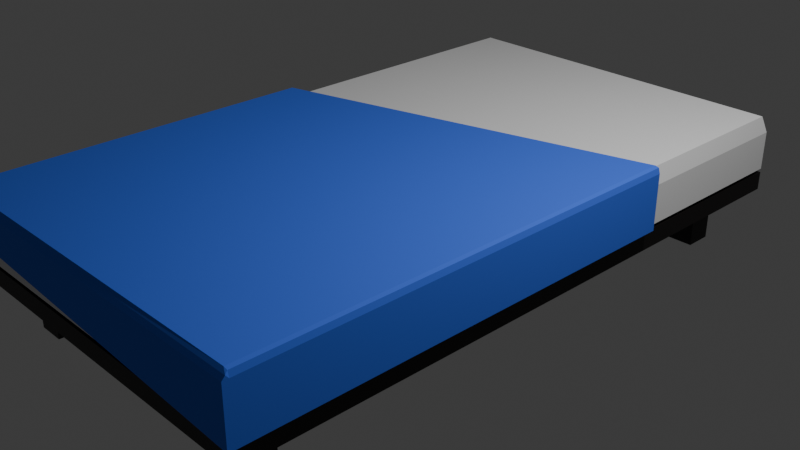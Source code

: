 # Source: bed.blend  (saved by Blender 4.0.36; exported with 4.5.12 LTS)
import bpy
from mathutils import Matrix  # noqa: F401  (used for matrix-valued properties, if any)

bpy.ops.wm.read_factory_settings(use_empty=True)
scene = bpy.context.scene
scene.name = 'Scene'

# ---- collections
col_collection = bpy.data.collections.new('Collection'); scene.collection.children.link(col_collection)

# ---- materials (node trees are filled in below, after node groups)
mat_bedframe = bpy.data.materials.new('Bedframe')
mat_bedframe.alpha_threshold = 0.0
mat_bedframe.use_transparent_shadow = False
mat_bedframe.roughness = 0.5
mat_bedframe.line_color = (0.0, 0.0, 0.0, 1.0)
mat_matress = bpy.data.materials.new('Matress')
mat_matress.use_transparent_shadow = False
mat_cover = bpy.data.materials.new('Cover')
mat_cover.use_transparent_shadow = False

# ---- material node trees
mat_bedframe.use_nodes = True; mat_bedframe.node_tree.nodes.clear()
_N = mat_bedframe.node_tree.nodes; _L = mat_bedframe.node_tree.links
n0 = _N.new('ShaderNodeOutputMaterial'); n0.name = 'Material Output'; n0.location = (300, 300)
n1 = _N.new('ShaderNodeBsdfPrincipled'); n1.name = 'Principled BSDF'; n1.location = (10, 300)
n1.inputs[0].default_value = (0.004577, 0.003117, 0.002877, 1.0)
n1.inputs[3].default_value = 1.45
_L.new(n1.outputs[0], n0.inputs[0])
n0.is_active_output = True
mat_matress.use_nodes = True; mat_matress.node_tree.nodes.clear()
_N = mat_matress.node_tree.nodes; _L = mat_matress.node_tree.links
n0 = _N.new('ShaderNodeBsdfPrincipled'); n0.name = 'Principled BSDF'; n0.location = (10, 300)
n0.inputs[2].default_value = 1.0
n0.inputs[3].default_value = 1.45
n1 = _N.new('ShaderNodeOutputMaterial'); n1.name = 'Material Output'; n1.location = (300, 300)
_L.new(n0.outputs[0], n1.inputs[0])
n1.is_active_output = True
mat_cover.use_nodes = True; mat_cover.node_tree.nodes.clear()
_N = mat_cover.node_tree.nodes; _L = mat_cover.node_tree.links
n0 = _N.new('ShaderNodeBsdfPrincipled'); n0.name = 'Principled BSDF'; n0.location = (10, 300)
n0.inputs[0].default_value = (0.05119, 0.1538, 0.8003, 1.0)
n0.inputs[2].default_value = 0.8386
n0.inputs[3].default_value = 1.45
n1 = _N.new('ShaderNodeOutputMaterial'); n1.name = 'Material Output'; n1.location = (300, 300)
_L.new(n0.outputs[0], n1.inputs[0])
n1.is_active_output = True

# ---- world
world_world = bpy.data.worlds.new('World'); scene.world = world_world
world_world.use_nodes = True; world_world.node_tree.nodes.clear()
_N = world_world.node_tree.nodes; _L = world_world.node_tree.links
n0 = _N.new('ShaderNodeOutputWorld'); n0.name = 'World Output'; n0.location = (300, 300)
n1 = _N.new('ShaderNodeBackground'); n1.name = 'Background'; n1.location = (10, 300)
n1.inputs[0].default_value = (0.05088, 0.05088, 0.05088, 1.0)
_L.new(n1.outputs[0], n0.inputs[0])
n0.is_active_output = True
world_world.color = (0.05088, 0.05088, 0.05088)
world_world.use_sun_shadow = False
world_world.sun_shadow_jitter_overblur = 0.0

# ---- cameras
cam_camera = bpy.data.cameras.new('Camera')
cam_camera.clip_end = 100.0
cam_camera.ortho_scale = 7.314

# ---- lights
light_light = bpy.data.lights.new('Light', 'POINT')
light_light.transmission_factor = 0.0
light_light.use_soft_falloff = False
light_light.energy = 1000.0
light_light.shadow_soft_size = 0.1
light_light.shadow_maximum_resolution = 0.006
light_light.use_absolute_resolution = True

# ---- meshes
me_cube = bpy.data.meshes.new('Cube')
me_cube.from_pydata([(1.0, 1.0, 1.0), (1.0, 1.0, -1.0), (1.0, -1.0, 1.0), (1.0, -1.0, -1.0), (-1.0, 1.0, 1.0), (-1.0, 1.0, -1.0), (-1.0, -1.0, 1.0), (-1.0, -1.0, -1.0), (-0.825, 0.8143, -6.942), (-0.825, 0.8143, -0.9421), (-0.825, 0.9, -6.942), (-0.825, 0.9, -0.9421), (-0.675, 0.8143, -6.942), (-0.675, 0.8143, -0.9421), (-0.675, 0.9, -6.942), (-0.675, 0.9, -0.9421), (0.675, 0.8143, -6.942), (0.675, 0.8143, -0.9421), (0.675, 0.9, -6.942), (0.675, 0.9, -0.9421), (0.825, 0.8143, -6.942), (0.825, 0.8143, -0.9421), (0.825, 0.9, -6.942), (0.825, 0.9, -0.9421), (0.675, -0.9, -6.942), (0.675, -0.9, -0.9421), (0.675, -0.8143, -6.942), (0.675, -0.8143, -0.9421), (0.825, -0.9, -6.942), (0.825, -0.9, -0.9421), (0.825, -0.8143, -6.942), (0.825, -0.8143, -0.9421), (-0.825, -0.9, -6.942), (-0.825, -0.9, -0.9421), (-0.825, -0.8143, -6.942), (-0.825, -0.8143, -0.9421), (-0.675, -0.9, -6.942), (-0.675, -0.9, -0.9421), (-0.675, -0.8143, -6.942), (-0.675, -0.8143, -0.9421), (0.975, 0.9857, 7.413), (1.0, 1.0, 1.413), (0.975, -0.9857, 7.413), (1.0, -1.0, 1.413), (-0.975, 0.9857, 7.413), (-1.0, 1.0, 1.413), (-0.975, -0.9857, 7.413), (-1.0, -1.0, 1.413), (-1.0, -0.9, 1.413), (0.975, -0.9, 7.413), (-0.975, -0.9, 7.413), (1.0, -0.9, 1.413), (-0.975, 0.8958, 7.413), (1.0, 0.8958, 1.413), (-1.0, 0.8958, 1.413), (0.975, 0.8958, 7.413), (0.8305, 1.0, 1.413), (0.8305, -0.9857, 7.413), (0.8305, -1.0, 1.413), (0.8305, 0.9857, 7.413), (0.8305, -0.9, 1.413), (0.8305, -0.9, 7.413), (0.8305, 0.8958, 7.413), (0.8305, 0.8958, 1.413), (-0.8328, 1.0, 1.413), (-0.8328, -0.9857, 7.413), (-0.8328, -0.9, 1.413), (-0.8328, 0.8958, 1.413), (-0.8328, -1.0, 1.413), (-0.8328, 0.9857, 7.413), (-0.8328, -0.9, 7.413), (-0.8328, 0.8958, 7.413), (1.0, 1.0, 5.627), (-1.0, -1.0, 5.627), (1.0, -1.0, 5.627), (-1.0, 1.0, 5.627), (1.0, -0.9, 5.627), (-1.0, -0.9, 5.627), (1.0, 0.8958, 5.627), (-1.0, 0.8958, 5.627), (0.8305, 1.0, 5.627), (0.8305, -1.0, 5.627), (-0.8328, 1.0, 5.627), (-0.8328, -1.0, 5.627)], [], [(0, 4, 6, 2), (3, 2, 6, 7), (7, 6, 4, 5), (5, 1, 3, 7), (1, 0, 2, 3), (5, 4, 0, 1), (8, 9, 11, 10), (10, 11, 15, 14), (14, 15, 13, 12), (12, 13, 9, 8), (10, 14, 12, 8), (15, 11, 9, 13), (16, 17, 19, 18), (18, 19, 23, 22), (22, 23, 21, 20), (20, 21, 17, 16), (18, 22, 20, 16), (23, 19, 17, 21), (24, 25, 27, 26), (26, 27, 31, 30), (30, 31, 29, 28), (28, 29, 25, 24), (26, 30, 28, 24), (31, 27, 25, 29), (32, 33, 35, 34), (34, 35, 39, 38), (38, 39, 37, 36), (36, 37, 33, 32), (34, 38, 36, 32), (39, 35, 33, 37), (70, 50, 46, 65), (83, 65, 46, 73), (79, 52, 44, 75), (60, 51, 43, 58), (76, 49, 42, 74), (80, 59, 40, 72), (78, 55, 49, 76), (63, 53, 51, 60), (73, 46, 50, 77), (71, 52, 50, 70), (69, 44, 52, 71), (56, 41, 53, 63), (72, 40, 55, 78), (77, 50, 52, 79), (64, 56, 63, 67), (40, 59, 62, 55), (55, 62, 61, 49), (67, 63, 60, 66), (82, 69, 59, 80), (66, 60, 58, 68), (74, 42, 57, 81), (49, 61, 57, 42), (48, 66, 68, 47), (75, 44, 69, 82), (54, 67, 66, 48), (45, 64, 67, 54), (59, 69, 71, 62), (62, 71, 70, 61), (81, 57, 65, 83), (61, 70, 65, 57), (58, 81, 83, 68), (45, 75, 82, 64), (43, 74, 81, 58), (64, 82, 80, 56), (48, 77, 79, 54), (41, 72, 78, 53), (47, 73, 77, 48), (53, 78, 76, 51), (56, 80, 72, 41), (51, 76, 74, 43), (54, 79, 75, 45), (68, 83, 73, 47)])
me_cube.polygons.foreach_set('material_index', [0, 0, 0, 0, 0, 0, 0, 0, 0, 0, 0, 0, 0, 0, 0, 0, 0, 0, 0, 0, 0, 0, 0, 0, 0, 0, 0, 0, 0, 0, 1, 1, 1, 1, 1, 1, 1, 1, 1, 1, 1, 1, 1, 1, 1, 1, 1, 1, 1, 1, 1, 1, 1, 1, 1, 1, 1, 1, 1, 1, 1, 1, 1, 1, 1, 1, 1, 1, 1, 1, 1, 1])
_uv = me_cube.uv_layers.new(name='UVMap')
_uv.uv.foreach_set('vector', [0.625, 0.5, 0.875, 0.5, 0.875, 0.75, 0.625, 0.75, 0.375, 0.75, 0.625, 0.75, 0.625, 1.0, 0.375, 1.0, 0.375, 0.0, 0.625, 0.0, 0.625, 0.25, 0.375, 0.25, 0.125, 0.5, 0.375, 0.5, 0.375, 0.75, 0.125, 0.75, 0.375, 0.5, 0.625, 0.5, 0.625, 0.75, 0.375, 0.75, 0.375, 0.25, 0.625, 0.25, 0.625, 0.5, 0.375, 0.5, 0.375, 0.0, 0.625, 0.0, 0.625, 0.25, 0.375, 0.25, 0.375, 0.25, 0.625, 0.25, 0.625, 0.5, 0.375, 0.5, 0.375, 0.5, 0.625, 0.5, 0.625, 0.75, 0.375, 0.75, 0.375, 0.75, 0.625, 0.75, 0.625, 1.0, 0.375, 1.0, 0.125, 0.5, 0.375, 0.5, 0.375, 0.75, 0.125, 0.75, 0.625, 0.5, 0.875, 0.5, 0.875, 0.75, 0.625, 0.75, 0.375, 0.0, 0.625, 0.0, 0.625, 0.25, 0.375, 0.25, 0.375, 0.25, 0.625, 0.25, 0.625, 0.5, 0.375, 0.5, 0.375, 0.5, 0.625, 0.5, 0.625, 0.75, 0.375, 0.75, 0.375, 0.75, 0.625, 0.75, 0.625, 1.0, 0.375, 1.0, 0.125, 0.5, 0.375, 0.5, 0.375, 0.75, 0.125, 0.75, 0.625, 0.5, 0.875, 0.5, 0.875, 0.75, 0.625, 0.75, 0.375, 0.0, 0.625, 0.0, 0.625, 0.25, 0.375, 0.25, 0.375, 0.25, 0.625, 0.25, 0.625, 0.5, 0.375, 0.5, 0.375, 0.5, 0.625, 0.5, 0.625, 0.75, 0.375, 0.75, 0.375, 0.75, 0.625, 0.75, 0.625, 1.0, 0.375, 1.0, 0.125, 0.5, 0.375, 0.5, 0.375, 0.75, 0.125, 0.75, 0.625, 0.5, 0.875, 0.5, 0.875, 0.75, 0.625, 0.75, 0.375, 0.0, 0.625, 0.0, 0.625, 0.25, 0.375, 0.25, 0.375, 0.25, 0.625, 0.25, 0.625, 0.5, 0.375, 0.5, 0.375, 0.5, 0.625, 0.5, 0.625, 0.75, 0.375, 0.75, 0.375, 0.75, 0.625, 0.75, 0.625, 1.0, 0.375, 1.0, 0.125, 0.5, 0.375, 0.5, 0.375, 0.75, 0.125, 0.75, 0.625, 0.5, 0.875, 0.5, 0.875, 0.75, 0.625, 0.75, 0.8541, 0.7375, 0.875, 0.7375, 0.875, 0.75, 0.8541, 0.75, 0.5506, 0.9791, 0.625, 0.9791, 0.625, 1.0, 0.5506, 1.0, 0.5506, 0.237, 0.625, 0.237, 0.625, 0.25, 0.5506, 0.25, 0.3538, 0.7375, 0.375, 0.7375, 0.375, 0.75, 0.3538, 0.75, 0.5506, 0.7375, 0.625, 0.7375, 0.625, 0.75, 0.5506, 0.75, 0.5506, 0.4788, 0.625, 0.4788, 0.625, 0.5, 0.5506, 0.5, 0.5506, 0.513, 0.625, 0.513, 0.625, 0.7375, 0.5506, 0.7375, 0.3538, 0.513, 0.375, 0.513, 0.375, 0.7375, 0.3538, 0.7375, 0.5506, 0.0, 0.625, 0.0, 0.625, 0.0125, 0.5506, 0.0125, 0.8541, 0.513, 0.875, 0.513, 0.875, 0.7375, 0.8541, 0.7375, 0.8541, 0.5, 0.875, 0.5, 0.875, 0.513, 0.8541, 0.513, 0.3538, 0.5, 0.375, 0.5, 0.375, 0.513, 0.3538, 0.513, 0.5506, 0.5, 0.625, 0.5, 0.625, 0.513, 0.5506, 0.513, 0.5506, 0.0125, 0.625, 0.0125, 0.625, 0.237, 0.5506, 0.237, 0.1459, 0.5, 0.3538, 0.5, 0.3538, 0.513, 0.1459, 0.513, 0.625, 0.5, 0.6462, 0.5, 0.6462, 0.513, 0.625, 0.513, 0.625, 0.513, 0.6462, 0.513, 0.6462, 0.7375, 0.625, 0.7375, 0.1459, 0.513, 0.3538, 0.513, 0.3538, 0.7375, 0.1459, 0.7375, 0.5506, 0.2709, 0.625, 0.2709, 0.625, 0.4788, 0.5506, 0.4788, 0.1459, 0.7375, 0.3538, 0.7375, 0.3538, 0.75, 0.1459, 0.75, 0.5506, 0.75, 0.625, 0.75, 0.625, 0.7712, 0.5506, 0.7712, 0.625, 0.7375, 0.6462, 0.7375, 0.6462, 0.75, 0.625, 0.75, 0.125, 0.7375, 0.1459, 0.7375, 0.1459, 0.75, 0.125, 0.75, 0.5506, 0.25, 0.625, 0.25, 0.625, 0.2709, 0.5506, 0.2709, 0.125, 0.513, 0.1459, 0.513, 0.1459, 0.7375, 0.125, 0.7375, 0.125, 0.5, 0.1459, 0.5, 0.1459, 0.513, 0.125, 0.513, 0.6462, 0.5, 0.8541, 0.5, 0.8541, 0.513, 0.6462, 0.513, 0.6462, 0.513, 0.8541, 0.513, 0.8541, 0.7375, 0.6462, 0.7375, 0.5506, 0.7712, 0.625, 0.7712, 0.625, 0.9791, 0.5506, 0.9791, 0.6462, 0.7375, 0.8541, 0.7375, 0.8541, 0.75, 0.6462, 0.75, 0.375, 0.7712, 0.5506, 0.7712, 0.5506, 0.9791, 0.375, 0.9791, 0.375, 0.25, 0.5506, 0.25, 0.5506, 0.2709, 0.375, 0.2709, 0.375, 0.75, 0.5506, 0.75, 0.5506, 0.7712, 0.375, 0.7712, 0.375, 0.2709, 0.5506, 0.2709, 0.5506, 0.4788, 0.375, 0.4788, 0.375, 0.0125, 0.5506, 0.0125, 0.5506, 0.237, 0.375, 0.237, 0.375, 0.5, 0.5506, 0.5, 0.5506, 0.513, 0.375, 0.513, 0.375, 0.0, 0.5506, 0.0, 0.5506, 0.0125, 0.375, 0.0125, 0.375, 0.513, 0.5506, 0.513, 0.5506, 0.7375, 0.375, 0.7375, 0.375, 0.4788, 0.5506, 0.4788, 0.5506, 0.5, 0.375, 0.5, 0.375, 0.7375, 0.5506, 0.7375, 0.5506, 0.75, 0.375, 0.75, 0.375, 0.237, 0.5506, 0.237, 0.5506, 0.25, 0.375, 0.25, 0.375, 0.9791, 0.5506, 0.9791, 0.5506, 1.0, 0.375, 1.0])
me_cube.materials.append(mat_bedframe)
me_cube.materials.append(mat_matress)
me_cube.use_mirror_vertex_groups = False
me_cube.update()
me_cube_006 = bpy.data.meshes.new('Cube.006')
me_cube_006.from_pydata([(-0.9305, -0.9422, -1.0), (-0.9305, -0.929, 0.1055), (-0.9305, 0.5624, -1.0), (-0.9305, 0.5624, 1.0), (0.9675, -0.9422, -1.0), (0.9675, -0.929, 0.1055), (0.9675, 1.0, -1.0), (0.9675, 1.0, 1.0), (-0.957, 0.5517, -1.0), (-0.957, -0.9422, -1.0), (-0.9471, -0.9422, 0.1247), (-0.9471, 0.5517, 0.1247), (-0.9305, 0.5097, -16.53), (-0.9305, -0.9422, -11.16), (-0.957, 0.499, -16.53), (-0.957, -0.9422, -11.16), (0.987, 1.0, 0.704), (0.9946, 1.0, -1.0), (0.9946, -0.9422, -1.0), (0.9946, -0.929, 0.1055), (0.9675, -0.9422, -18.83), (0.9675, 1.0, -18.83), (0.9946, -0.9422, -18.83), (0.9946, 1.0, -18.83), (-0.9305, -0.9224, -1.0), (-0.9305, -0.9224, 1.0), (0.9675, -0.9167, -1.0), (0.9675, -0.9167, 1.0), (-0.957, -0.9226, -1.0), (-0.9471, -0.9226, 0.1247), (-0.9305, -0.9231, -11.27), (-0.957, -0.9233, -11.27), (0.9946, -0.9167, -1.0), (0.987, -0.9167, 0.704), (0.9675, -0.9167, -18.83), (0.9946, -0.9167, -18.83), (-0.9305, -0.9224, -1.0), (0.9675, -0.9167, -1.0), (-0.9305, -0.9224, -11.17), (-0.9305, -0.9422, -11.17), (0.9675, -0.9422, -18.62), (0.9675, -0.9167, -18.62)], [], [(0, 1, 10, 9), (2, 3, 7, 6), (5, 4, 18, 19), (4, 5, 1, 0), (24, 26, 41, 38), (27, 25, 1, 5), (28, 29, 11, 8), (25, 3, 11, 29), (28, 8, 14, 31), (3, 2, 8, 11), (30, 13, 15, 31), (8, 2, 12, 14), (0, 9, 15, 13), (24, 0, 13, 30), (32, 33, 19, 18), (26, 6, 21, 34), (27, 5, 19, 33), (6, 7, 16, 17), (34, 21, 23, 35), (32, 18, 22, 35), (6, 17, 23, 21), (18, 4, 20, 22), (17, 32, 35, 23), (20, 34, 35, 22), (7, 27, 33, 16), (4, 26, 34, 20), (17, 16, 33, 32), (2, 24, 30, 12), (12, 30, 31, 14), (9, 28, 31, 15), (1, 25, 29, 10), (9, 10, 29, 28), (7, 3, 25, 27), (2, 6, 26, 24), (24, 26, 37, 36), (38, 41, 40, 39), (4, 0, 39, 40), (26, 4, 40, 41), (0, 24, 38, 39)])
_uv = me_cube_006.uv_layers.new(name='UVMap')
_uv.uv.foreach_set('vector', [0.375, 1.0, 0.625, 1.0, 0.625, 1.0, 0.375, 1.0, 0.375, 0.25, 0.625, 0.25, 0.625, 0.5, 0.375, 0.5, 0.625, 0.75, 0.375, 0.75, 0.375, 0.75, 0.625, 0.75, 0.375, 0.75, 0.625, 0.75, 0.625, 1.0, 0.375, 1.0, 0.125, 0.7467, 0.375, 0.7467, 0.375, 0.7467, 0.125, 0.7467, 0.625, 0.7467, 0.875, 0.7467, 0.875, 0.75, 0.625, 0.75, 0.375, 0.003286, 0.625, 0.003286, 0.625, 0.25, 0.375, 0.25, 0.875, 0.7467, 0.875, 0.5, 0.875, 0.5, 0.875, 0.7467, 0.375, 0.003286, 0.375, 0.25, 0.375, 0.25, 0.375, 0.003286, 0.625, 0.25, 0.375, 0.25, 0.375, 0.25, 0.625, 0.25, 0.125, 0.7467, 0.125, 0.75, 0.125, 0.75, 0.125, 0.7467, 0.375, 0.25, 0.375, 0.25, 0.375, 0.25, 0.375, 0.25, 0.375, 1.0, 0.375, 1.0, 0.375, 1.0, 0.375, 1.0, 0.125, 0.7467, 0.125, 0.75, 0.125, 0.75, 0.125, 0.7467, 0.375, 0.7467, 0.625, 0.7467, 0.625, 0.75, 0.375, 0.75, 0.375, 0.7467, 0.375, 0.5, 0.375, 0.5, 0.375, 0.7467, 0.625, 0.7467, 0.625, 0.75, 0.625, 0.75, 0.625, 0.7467, 0.375, 0.5, 0.625, 0.5, 0.625, 0.5, 0.375, 0.5, 0.375, 0.7467, 0.375, 0.5, 0.375, 0.5, 0.375, 0.7467, 0.375, 0.7467, 0.375, 0.75, 0.375, 0.75, 0.375, 0.7467, 0.375, 0.5, 0.375, 0.5, 0.375, 0.5, 0.375, 0.5, 0.375, 0.75, 0.375, 0.75, 0.375, 0.75, 0.375, 0.75, 0.375, 0.5, 0.375, 0.7467, 0.375, 0.7467, 0.375, 0.5, 0.375, 0.75, 0.375, 0.7467, 0.375, 0.7467, 0.375, 0.75, 0.625, 0.5, 0.625, 0.7467, 0.625, 0.7467, 0.625, 0.5, 0.375, 0.75, 0.375, 0.7467, 0.375, 0.7467, 0.375, 0.75, 0.375, 0.5, 0.625, 0.5, 0.625, 0.7467, 0.375, 0.7467, 0.125, 0.5, 0.125, 0.7467, 0.125, 0.7467, 0.125, 0.5, 0.125, 0.5, 0.125, 0.7467, 0.125, 0.7467, 0.125, 0.5, 0.375, 0.0, 0.375, 0.003286, 0.375, 0.003286, 0.375, 0.0, 0.875, 0.75, 0.875, 0.7467, 0.875, 0.7467, 0.875, 0.75, 0.375, 0.0, 0.625, 0.0, 0.625, 0.003286, 0.375, 0.003286, 0.625, 0.5, 0.875, 0.5, 0.875, 0.7467, 0.625, 0.7467, 0.125, 0.5, 0.375, 0.5, 0.375, 0.7467, 0.125, 0.7467, 0.125, 0.7467, 0.375, 0.7467, 0.375, 0.7467, 0.125, 0.7467, 0.125, 0.7467, 0.375, 0.7467, 0.375, 0.75, 0.125, 0.75, 0.375, 0.75, 0.375, 1.0, 0.375, 1.0, 0.375, 0.75, 0.375, 0.7467, 0.375, 0.75, 0.375, 0.75, 0.375, 0.7467, 0.125, 0.75, 0.125, 0.7467, 0.125, 0.7467, 0.125, 0.75])
me_cube_006.materials.append(mat_cover)
me_cube_006.update()

# ---- objects
ob_cube = bpy.data.objects.new('Cube', me_cube)
ob_light = bpy.data.objects.new('Light', light_light)
ob_camera = bpy.data.objects.new('Camera', cam_camera)
ob_cube_001 = bpy.data.objects.new('Cube.001', me_cube_006)

# ---- transforms, parenting, visibility, modifiers, constraints
ob_cube.location = (0.0, 0.0, 0.0)
ob_cube.scale = (2.0, 3.5, 0.1)
ob_cube.lock_rotations_4d = False
ob_cube.empty_display_type = 'ARROWS'
ob_cube.lineart.crease_threshold = 0.0
ob_light.location = (4.076, 1.005, 5.904)
ob_light.rotation_euler = (0.6503, 0.05522, 1.866)
ob_light.lock_rotations_4d = False
ob_light.empty_display_type = 'ARROWS'
ob_light.color = (0.0, 0.0, 0.0, 0.0)
ob_light.lineart.crease_threshold = 0.0
ob_camera.location = (7.359, -6.926, 4.958)
ob_camera.rotation_euler = (1.109, 0.0, 0.8149)
ob_camera.lock_rotations_4d = False
ob_camera.empty_display_type = 'ARROWS'
ob_camera.color = (0.0, 0.0, 0.0, 0.0)
ob_camera.display_type = 'WIRE'
ob_camera.lineart.crease_threshold = 0.0
ob_cube_001.location = (-0.016, -1.187, 0.7914)
ob_cube_001.scale = (2.13, 2.555, 0.03344)

# ---- collection membership
col_collection.objects.link(ob_cube)
col_collection.objects.link(ob_light)
col_collection.objects.link(ob_camera)
col_collection.objects.link(ob_cube_001)

# ---- scene / render settings (as saved in the file)
scene.camera = ob_camera
scene.frame_start = 1; scene.frame_end = 250; scene.frame_set(1)
scene.render.engine = 'BLENDER_EEVEE_NEXT'
scene.cycles.sampling_pattern = 'TABULATED_SOBOL'
bpy.context.view_layer.update()
